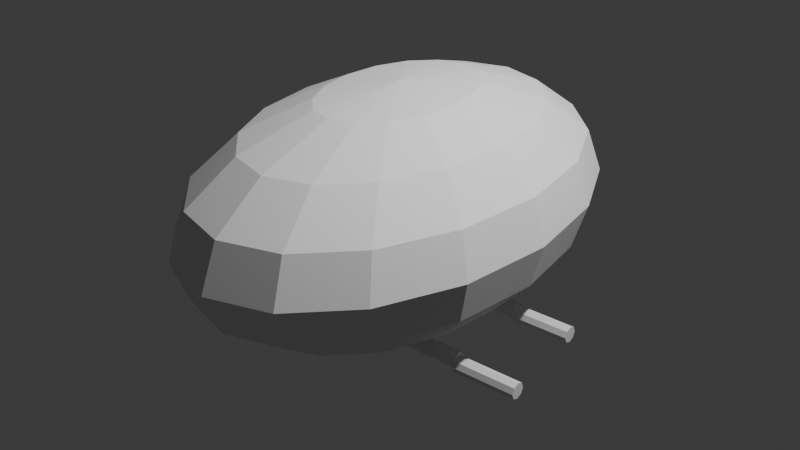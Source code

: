 # Source: pajak.blend  (saved by Blender 5.0.119; exported with 4.5.12 LTS)
import bpy
from mathutils import Matrix  # noqa: F401  (used for matrix-valued properties, if any)

bpy.ops.wm.read_factory_settings(use_empty=True)
scene = bpy.context.scene
scene.name = 'Scene'

# ---- collections
col_collection = bpy.data.collections.new('Collection'); scene.collection.children.link(col_collection)
col_pajak = bpy.data.collections.new('Pajak'); scene.collection.children.link(col_pajak)

# ---- world
world_world = bpy.data.worlds.new('World'); scene.world = world_world
world_world.use_nodes = True; world_world.node_tree.nodes.clear()
_N = world_world.node_tree.nodes; _L = world_world.node_tree.links
n0 = _N.new('ShaderNodeOutputWorld'); n0.name = 'World Output'; n0.location = (200, 100)
n1 = _N.new('ShaderNodeBackground'); n1.name = 'Background'; n1.location = (-200, 100)
n1.inputs[0].default_value = (0.05088, 0.05088, 0.05088, 1.0)
_L.new(n1.outputs[0], n0.inputs[0])
n0.is_active_output = True
world_world.color = (0.05088, 0.05088, 0.05088)
world_world.sun_shadow_jitter_overblur = 0.0

# ---- cameras
cam_camera_001 = bpy.data.cameras.new('Camera.001')
cam_camera_001.clip_end = 100.0
cam_camera_001.ortho_scale = 7.314

# ---- lights
light_light_001 = bpy.data.lights.new('Light.001', 'POINT')
light_light_001.energy = 1000.0
light_light_001.shadow_soft_size = 0.1

# ---- meshes
me_sphere = bpy.data.meshes.new('Sphere')
me_sphere.from_pydata([(0.0, 0.0, 1.0), (0.0, 0.9239, 0.3827), (0.0, 1.0, 0.0), (0.0, 0.9239, -0.3827), (0.0, 0.3827, -0.9239), (0.1464, 0.3536, 0.9239), (0.2706, 0.6533, 0.7071), (0.3536, 0.8536, 0.3827), (0.3827, 0.9239, 0.0), (0.3536, 0.8536, -0.3827), (0.2706, 0.6533, -0.7071), (0.1464, 0.3536, -0.9239), (0.2706, 0.2706, 0.9239), (0.5, 0.5, 0.7071), (0.6533, 0.6533, 0.3827), (0.7071, 0.7071, 0.0), (0.6533, 0.6533, -0.3827), (0.5, 0.5, -0.7071), (0.2706, 0.2706, -0.9239), (0.3536, 0.1464, 0.9239), (0.6533, 0.2706, 0.7071), (0.8536, 0.3536, 0.3827), (0.9239, 0.3827, 0.0), (0.8536, 0.3536, -0.3827), (0.6533, 0.2706, -0.7071), (0.3536, 0.1464, -0.9239), (0.3827, -4.47e-08, 0.9239), (0.7071, -8.941e-08, 0.7071), (0.9239, -1.192e-07, 0.3827), (1.0, -1.49e-07, 0.0), (0.9239, -1.192e-07, -0.3827), (0.7071, -8.941e-08, -0.7071), (0.3827, -4.47e-08, -0.9239), (0.3536, -0.1464, 0.9239), (0.6533, -0.2706, 0.7071), (0.8536, -0.3536, 0.3827), (0.9239, -0.3827, 0.0), (0.8536, -0.3536, -0.3827), (0.6533, -0.2706, -0.7071), (0.3536, -0.1464, -0.9239), (0.2706, -0.2706, 0.9239), (0.5, -0.5, 0.7071), (0.6533, -0.6533, 0.3827), (0.7071, -0.7071, 0.0), (0.6533, -0.6533, -0.3827), (0.5, -0.5, -0.7071), (0.2706, -0.2706, -0.9239), (0.1464, -0.3536, 0.9239), (0.2706, -0.6533, 0.7071), (0.3536, -0.8536, 0.3827), (0.3827, -0.9239, 0.0), (0.3536, -0.8536, -0.3827), (0.2706, -0.6533, -0.7071), (0.1464, -0.3536, -0.9239), (-1.192e-07, -0.3827, 0.9239), (-2.235e-07, -0.7071, 0.7071), (-2.384e-07, -0.9239, 0.3827), (-3.576e-07, -1.0, 0.0), (-2.384e-07, -0.9239, -0.3827), (-2.235e-07, -0.7071, -0.7071), (-1.192e-07, -0.3827, -0.9239), (-0.1464, -0.3536, 0.9239), (-0.2706, -0.6533, 0.7071), (-0.3536, -0.8536, 0.3827), (-0.3827, -0.9239, 0.0), (-0.3536, -0.8536, -0.3827), (-0.2706, -0.6533, -0.7071), (-0.1464, -0.3536, -0.9239), (-0.2706, -0.2706, 0.9239), (-0.5, -0.5, 0.7071), (-0.6533, -0.6533, 0.3827), (-0.7071, -0.7071, 0.0), (-0.6533, -0.6533, -0.3827), (-0.5, -0.5, -0.7071), (-0.2706, -0.2706, -0.9239), (-0.3536, -0.1464, 0.9239), (-0.6533, -0.2706, 0.7071), (-0.8536, -0.3536, 0.3827), (-0.9239, -0.3827, 0.0), (-0.8536, -0.3536, -0.3827), (-0.6533, -0.2706, -0.7071), (-0.3536, -0.1464, -0.9239), (-0.3827, 1.788e-07, 0.9239), (-0.7071, 3.278e-07, 0.7071), (-0.9239, 3.576e-07, 0.3827), (-1.0, 5.066e-07, 0.0), (-0.9239, 3.576e-07, -0.3827), (-0.7071, 3.278e-07, -0.7071), (-0.3827, 1.788e-07, -0.9239), (-0.3536, 0.1464, 0.9239), (-0.6533, 0.2706, 0.7071), (-0.8536, 0.3536, 0.3827), (-0.9239, 0.3827, 0.0), (-0.8536, 0.3536, -0.3827), (-0.6533, 0.2706, -0.7071), (-0.3536, 0.1464, -0.9239), (-0.2706, 0.2706, 0.9239), (-0.5, 0.5, 0.7071), (-0.6533, 0.6533, 0.3827), (-0.7071, 0.7071, 0.0), (-0.6533, 0.6533, -0.3827), (-0.5, 0.5, -0.7071), (-0.2706, 0.2706, -0.9239), (-0.1464, 0.3536, 0.9239), (-0.2706, 0.6533, 0.7071), (-0.3536, 0.8536, 0.3827), (-0.3827, 0.9239, 0.0), (-0.3536, 0.8536, -0.3827), (-0.2706, 0.6533, -0.7071), (-0.1464, 0.3536, -0.9239), (2.384e-07, 0.3827, 0.9239), (4.47e-07, 0.7071, 0.7071), (4.47e-07, 0.7071, -0.7071), (0.0, 0.3827, -0.9239), (0.1464, 0.3536, -0.9239), (0.2706, 0.2706, -0.9239), (0.3536, 0.1464, -0.9239), (0.3827, -4.47e-08, -0.9239), (0.3536, -0.1464, -0.9239), (0.2706, -0.2706, -0.9239), (0.1464, -0.3536, -0.9239), (-1.192e-07, -0.3827, -0.9239), (-0.1464, -0.3536, -0.9239), (-0.2706, -0.2706, -0.9239), (-0.3536, -0.1464, -0.9239), (-0.3827, 1.788e-07, -0.9239), (-0.3536, 0.1464, -0.9239), (-0.2706, 0.2706, -0.9239), (-0.1464, 0.3536, -0.9239), (0.0, 0.3827, -1.024), (0.0, 0.0, -1.1), (0.1464, 0.3536, -1.024), (0.2706, 0.2706, -1.024), (0.3536, 0.1464, -1.024), (0.3827, -4.47e-08, -1.024), (0.3536, -0.1464, -1.024), (0.2706, -0.2706, -1.024), (0.1464, -0.3536, -1.024), (-1.192e-07, -0.3827, -1.024), (-0.1464, -0.3536, -1.024), (-0.2706, -0.2706, -1.024), (-0.3536, -0.1464, -1.024), (-0.3827, 1.788e-07, -1.024), (-0.3536, 0.1464, -1.024), (-0.2706, 0.2706, -1.024), (-0.1464, 0.3536, -1.024)], [], [(111, 110, 5, 6), (4, 112, 10, 11), (3, 2, 8, 9), (1, 111, 6, 7), (110, 0, 5), (102, 109, 128, 127), (112, 3, 9, 10), (2, 1, 7, 8), (9, 8, 15, 16), (7, 6, 13, 14), (5, 0, 12), (109, 4, 113, 128), (10, 9, 16, 17), (8, 7, 14, 15), (6, 5, 12, 13), (11, 10, 17, 18), (60, 67, 122, 121), (17, 16, 23, 24), (15, 14, 21, 22), (13, 12, 19, 20), (18, 17, 24, 25), (16, 15, 22, 23), (14, 13, 20, 21), (12, 0, 19), (22, 21, 28, 29), (20, 19, 26, 27), (25, 24, 31, 32), (23, 22, 29, 30), (21, 20, 27, 28), (19, 0, 26), (32, 39, 118, 117), (24, 23, 30, 31), (32, 31, 38, 39), (30, 29, 36, 37), (28, 27, 34, 35), (26, 0, 33), (67, 74, 123, 122), (31, 30, 37, 38), (29, 28, 35, 36), (27, 26, 33, 34), (35, 34, 41, 42), (33, 0, 40), (95, 102, 127, 126), (38, 37, 44, 45), (36, 35, 42, 43), (34, 33, 40, 41), (39, 38, 45, 46), (37, 36, 43, 44), (25, 32, 117, 116), (45, 44, 51, 52), (43, 42, 49, 50), (41, 40, 47, 48), (46, 45, 52, 53), (44, 43, 50, 51), (42, 41, 48, 49), (40, 0, 47), (48, 47, 54, 55), (53, 52, 59, 60), (51, 50, 57, 58), (49, 48, 55, 56), (47, 0, 54), (88, 95, 126, 125), (52, 51, 58, 59), (50, 49, 56, 57), (60, 59, 66, 67), (58, 57, 64, 65), (56, 55, 62, 63), (54, 0, 61), (53, 60, 121, 120), (59, 58, 65, 66), (57, 56, 63, 64), (55, 54, 61, 62), (61, 0, 68), (46, 53, 120, 119), (66, 65, 72, 73), (64, 63, 70, 71), (62, 61, 68, 69), (67, 66, 73, 74), (65, 64, 71, 72), (63, 62, 69, 70), (73, 72, 79, 80), (71, 70, 77, 78), (69, 68, 75, 76), (74, 73, 80, 81), (72, 71, 78, 79), (70, 69, 76, 77), (68, 0, 75), (18, 25, 116, 115), (81, 80, 87, 88), (79, 78, 85, 86), (77, 76, 83, 84), (75, 0, 82), (11, 18, 115, 114), (80, 79, 86, 87), (78, 77, 84, 85), (76, 75, 82, 83), (86, 85, 92, 93), (84, 83, 90, 91), (82, 0, 89), (4, 11, 114, 113), (87, 86, 93, 94), (85, 84, 91, 92), (83, 82, 89, 90), (88, 87, 94, 95), (74, 81, 124, 123), (94, 93, 100, 101), (92, 91, 98, 99), (90, 89, 96, 97), (95, 94, 101, 102), (93, 92, 99, 100), (91, 90, 97, 98), (89, 0, 96), (99, 98, 105, 106), (97, 96, 103, 104), (102, 101, 108, 109), (100, 99, 106, 107), (98, 97, 104, 105), (96, 0, 103), (81, 88, 125, 124), (101, 100, 107, 108), (109, 108, 112, 4), (107, 106, 2, 3), (105, 104, 111, 1), (103, 0, 110), (39, 46, 119, 118), (108, 107, 3, 112), (106, 105, 1, 2), (104, 103, 110, 111), (115, 116, 133, 132), (122, 123, 140, 139), (114, 115, 132, 131), (121, 122, 139, 138), (128, 113, 129, 145), (113, 114, 131, 129), (120, 121, 138, 137), (127, 128, 145, 144), (119, 120, 137, 136), (126, 127, 144, 143), (118, 119, 136, 135), (125, 126, 143, 142), (117, 118, 135, 134), (124, 125, 142, 141), (116, 117, 134, 133), (123, 124, 141, 140), (130, 129, 131), (130, 131, 132), (130, 132, 133), (130, 133, 134), (130, 134, 135), (130, 135, 136), (130, 136, 137), (130, 137, 138), (130, 138, 139), (130, 139, 140), (130, 140, 141), (130, 141, 142), (130, 142, 143), (130, 143, 144), (130, 144, 145), (130, 145, 129)])
_uv = me_sphere.uv_layers.new(name='UVMap')
_uv.uv.foreach_set('vector', [0.75, 0.75, 0.75, 0.875, 0.6875, 0.875, 0.6875, 0.75, 0.75, 0.125, 0.75, 0.25, 0.6875, 0.25, 0.6875, 0.125, 0.75, 0.375, 0.75, 0.5, 0.6875, 0.5, 0.6875, 0.375, 0.75, 0.625, 0.75, 0.75, 0.6875, 0.75, 0.6875, 0.625, 0.75, 0.875, 0.7187, 1.0, 0.6875, 0.875, 0.875, 0.125, 0.8125, 0.125, 0.8125, 0.125, 0.875, 0.125, 0.75, 0.25, 0.75, 0.375, 0.6875, 0.375, 0.6875, 0.25, 0.75, 0.5, 0.75, 0.625, 0.6875, 0.625, 0.6875, 0.5, 0.6875, 0.375, 0.6875, 0.5, 0.625, 0.5, 0.625, 0.375, 0.6875, 0.625, 0.6875, 0.75, 0.625, 0.75, 0.625, 0.625, 0.6875, 0.875, 0.6562, 1.0, 0.625, 0.875, 0.8125, 0.125, 0.75, 0.125, 0.75, 0.125, 0.8125, 0.125, 0.6875, 0.25, 0.6875, 0.375, 0.625, 0.375, 0.625, 0.25, 0.6875, 0.5, 0.6875, 0.625, 0.625, 0.625, 0.625, 0.5, 0.6875, 0.75, 0.6875, 0.875, 0.625, 0.875, 0.625, 0.75, 0.6875, 0.125, 0.6875, 0.25, 0.625, 0.25, 0.625, 0.125, 0.25, 0.125, 0.1875, 0.125, 0.1875, 0.125, 0.25, 0.125, 0.625, 0.25, 0.625, 0.375, 0.5625, 0.375, 0.5625, 0.25, 0.625, 0.5, 0.625, 0.625, 0.5625, 0.625, 0.5625, 0.5, 0.625, 0.75, 0.625, 0.875, 0.5625, 0.875, 0.5625, 0.75, 0.625, 0.125, 0.625, 0.25, 0.5625, 0.25, 0.5625, 0.125, 0.625, 0.375, 0.625, 0.5, 0.5625, 0.5, 0.5625, 0.375, 0.625, 0.625, 0.625, 0.75, 0.5625, 0.75, 0.5625, 0.625, 0.625, 0.875, 0.5938, 1.0, 0.5625, 0.875, 0.5625, 0.5, 0.5625, 0.625, 0.5, 0.625, 0.5, 0.5, 0.5625, 0.75, 0.5625, 0.875, 0.5, 0.875, 0.5, 0.75, 0.5625, 0.125, 0.5625, 0.25, 0.5, 0.25, 0.5, 0.125, 0.5625, 0.375, 0.5625, 0.5, 0.5, 0.5, 0.5, 0.375, 0.5625, 0.625, 0.5625, 0.75, 0.5, 0.75, 0.5, 0.625, 0.5625, 0.875, 0.5312, 1.0, 0.5, 0.875, 0.5, 0.125, 0.4375, 0.125, 0.4375, 0.125, 0.5, 0.125, 0.5625, 0.25, 0.5625, 0.375, 0.5, 0.375, 0.5, 0.25, 0.5, 0.125, 0.5, 0.25, 0.4375, 0.25, 0.4375, 0.125, 0.5, 0.375, 0.5, 0.5, 0.4375, 0.5, 0.4375, 0.375, 0.5, 0.625, 0.5, 0.75, 0.4375, 0.75, 0.4375, 0.625, 0.5, 0.875, 0.4687, 1.0, 0.4375, 0.875, 0.1875, 0.125, 0.125, 0.125, 0.125, 0.125, 0.1875, 0.125, 0.5, 0.25, 0.5, 0.375, 0.4375, 0.375, 0.4375, 0.25, 0.5, 0.5, 0.5, 0.625, 0.4375, 0.625, 0.4375, 0.5, 0.5, 0.75, 0.5, 0.875, 0.4375, 0.875, 0.4375, 0.75, 0.4375, 0.625, 0.4375, 0.75, 0.375, 0.75, 0.375, 0.625, 0.4375, 0.875, 0.4062, 1.0, 0.375, 0.875, 0.9375, 0.125, 0.875, 0.125, 0.875, 0.125, 0.9375, 0.125, 0.4375, 0.25, 0.4375, 0.375, 0.375, 0.375, 0.375, 0.25, 0.4375, 0.5, 0.4375, 0.625, 0.375, 0.625, 0.375, 0.5, 0.4375, 0.75, 0.4375, 0.875, 0.375, 0.875, 0.375, 0.75, 0.4375, 0.125, 0.4375, 0.25, 0.375, 0.25, 0.375, 0.125, 0.4375, 0.375, 0.4375, 0.5, 0.375, 0.5, 0.375, 0.375, 0.5625, 0.125, 0.5, 0.125, 0.5, 0.125, 0.5625, 0.125, 0.375, 0.25, 0.375, 0.375, 0.3125, 0.375, 0.3125, 0.25, 0.375, 0.5, 0.375, 0.625, 0.3125, 0.625, 0.3125, 0.5, 0.375, 0.75, 0.375, 0.875, 0.3125, 0.875, 0.3125, 0.75, 0.375, 0.125, 0.375, 0.25, 0.3125, 0.25, 0.3125, 0.125, 0.375, 0.375, 0.375, 0.5, 0.3125, 0.5, 0.3125, 0.375, 0.375, 0.625, 0.375, 0.75, 0.3125, 0.75, 0.3125, 0.625, 0.375, 0.875, 0.3437, 1.0, 0.3125, 0.875, 0.3125, 0.75, 0.3125, 0.875, 0.25, 0.875, 0.25, 0.75, 0.3125, 0.125, 0.3125, 0.25, 0.25, 0.25, 0.25, 0.125, 0.3125, 0.375, 0.3125, 0.5, 0.25, 0.5, 0.25, 0.375, 0.3125, 0.625, 0.3125, 0.75, 0.25, 0.75, 0.25, 0.625, 0.3125, 0.875, 0.2812, 1.0, 0.25, 0.875, 1.0, 0.125, 0.9375, 0.125, 0.9375, 0.125, 1.0, 0.125, 0.3125, 0.25, 0.3125, 0.375, 0.25, 0.375, 0.25, 0.25, 0.3125, 0.5, 0.3125, 0.625, 0.25, 0.625, 0.25, 0.5, 0.25, 0.125, 0.25, 0.25, 0.1875, 0.25, 0.1875, 0.125, 0.25, 0.375, 0.25, 0.5, 0.1875, 0.5, 0.1875, 0.375, 0.25, 0.625, 0.25, 0.75, 0.1875, 0.75, 0.1875, 0.625, 0.25, 0.875, 0.2187, 1.0, 0.1875, 0.875, 0.3125, 0.125, 0.25, 0.125, 0.25, 0.125, 0.3125, 0.125, 0.25, 0.25, 0.25, 0.375, 0.1875, 0.375, 0.1875, 0.25, 0.25, 0.5, 0.25, 0.625, 0.1875, 0.625, 0.1875, 0.5, 0.25, 0.75, 0.25, 0.875, 0.1875, 0.875, 0.1875, 0.75, 0.1875, 0.875, 0.1562, 1.0, 0.125, 0.875, 0.375, 0.125, 0.3125, 0.125, 0.3125, 0.125, 0.375, 0.125, 0.1875, 0.25, 0.1875, 0.375, 0.125, 0.375, 0.125, 0.25, 0.1875, 0.5, 0.1875, 0.625, 0.125, 0.625, 0.125, 0.5, 0.1875, 0.75, 0.1875, 0.875, 0.125, 0.875, 0.125, 0.75, 0.1875, 0.125, 0.1875, 0.25, 0.125, 0.25, 0.125, 0.125, 0.1875, 0.375, 0.1875, 0.5, 0.125, 0.5, 0.125, 0.375, 0.1875, 0.625, 0.1875, 0.75, 0.125, 0.75, 0.125, 0.625, 0.125, 0.25, 0.125, 0.375, 0.0625, 0.375, 0.0625, 0.25, 0.125, 0.5, 0.125, 0.625, 0.0625, 0.625, 0.0625, 0.5, 0.125, 0.75, 0.125, 0.875, 0.0625, 0.875, 0.0625, 0.75, 0.125, 0.125, 0.125, 0.25, 0.0625, 0.25, 0.0625, 0.125, 0.125, 0.375, 0.125, 0.5, 0.0625, 0.5, 0.0625, 0.375, 0.125, 0.625, 0.125, 0.75, 0.0625, 0.75, 0.0625, 0.625, 0.125, 0.875, 0.09375, 1.0, 0.0625, 0.875, 0.625, 0.125, 0.5625, 0.125, 0.5625, 0.125, 0.625, 0.125, 0.0625, 0.125, 0.0625, 0.25, 0.0, 0.25, 0.0, 0.125, 0.0625, 0.375, 0.0625, 0.5, 0.0, 0.5, 0.0, 0.375, 0.0625, 0.625, 0.0625, 0.75, 0.0, 0.75, 0.0, 0.625, 0.0625, 0.875, 0.03125, 1.0, 0.0, 0.875, 0.6875, 0.125, 0.625, 0.125, 0.625, 0.125, 0.6875, 0.125, 0.0625, 0.25, 0.0625, 0.375, 0.0, 0.375, 0.0, 0.25, 0.0625, 0.5, 0.0625, 0.625, 0.0, 0.625, 0.0, 0.5, 0.0625, 0.75, 0.0625, 0.875, 0.0, 0.875, 0.0, 0.75, 1.0, 0.375, 1.0, 0.5, 0.9375, 0.5, 0.9375, 0.375, 1.0, 0.625, 1.0, 0.75, 0.9375, 0.75, 0.9375, 0.625, 1.0, 0.875, 0.9687, 1.0, 0.9375, 0.875, 0.75, 0.125, 0.6875, 0.125, 0.6875, 0.125, 0.75, 0.125, 1.0, 0.25, 1.0, 0.375, 0.9375, 0.375, 0.9375, 0.25, 1.0, 0.5, 1.0, 0.625, 0.9375, 0.625, 0.9375, 0.5, 1.0, 0.75, 1.0, 0.875, 0.9375, 0.875, 0.9375, 0.75, 1.0, 0.125, 1.0, 0.25, 0.9375, 0.25, 0.9375, 0.125, 0.125, 0.125, 0.0625, 0.125, 0.0625, 0.125, 0.125, 0.125, 0.9375, 0.25, 0.9375, 0.375, 0.875, 0.375, 0.875, 0.25, 0.9375, 0.5, 0.9375, 0.625, 0.875, 0.625, 0.875, 0.5, 0.9375, 0.75, 0.9375, 0.875, 0.875, 0.875, 0.875, 0.75, 0.9375, 0.125, 0.9375, 0.25, 0.875, 0.25, 0.875, 0.125, 0.9375, 0.375, 0.9375, 0.5, 0.875, 0.5, 0.875, 0.375, 0.9375, 0.625, 0.9375, 0.75, 0.875, 0.75, 0.875, 0.625, 0.9375, 0.875, 0.9062, 1.0, 0.875, 0.875, 0.875, 0.5, 0.875, 0.625, 0.8125, 0.625, 0.8125, 0.5, 0.875, 0.75, 0.875, 0.875, 0.8125, 0.875, 0.8125, 0.75, 0.875, 0.125, 0.875, 0.25, 0.8125, 0.25, 0.8125, 0.125, 0.875, 0.375, 0.875, 0.5, 0.8125, 0.5, 0.8125, 0.375, 0.875, 0.625, 0.875, 0.75, 0.8125, 0.75, 0.8125, 0.625, 0.875, 0.875, 0.8437, 1.0, 0.8125, 0.875, 0.0625, 0.125, 0.0, 0.125, 0.0, 0.125, 0.0625, 0.125, 0.875, 0.25, 0.875, 0.375, 0.8125, 0.375, 0.8125, 0.25, 0.8125, 0.125, 0.8125, 0.25, 0.75, 0.25, 0.75, 0.125, 0.8125, 0.375, 0.8125, 0.5, 0.75, 0.5, 0.75, 0.375, 0.8125, 0.625, 0.8125, 0.75, 0.75, 0.75, 0.75, 0.625, 0.8125, 0.875, 0.7812, 1.0, 0.75, 0.875, 0.4375, 0.125, 0.375, 0.125, 0.375, 0.125, 0.4375, 0.125, 0.8125, 0.25, 0.8125, 0.375, 0.75, 0.375, 0.75, 0.25, 0.8125, 0.5, 0.8125, 0.625, 0.75, 0.625, 0.75, 0.5, 0.8125, 0.75, 0.8125, 0.875, 0.75, 0.875, 0.75, 0.75, 0.625, 0.125, 0.5625, 0.125, 0.5625, 0.125, 0.625, 0.125, 0.1875, 0.125, 0.125, 0.125, 0.125, 0.125, 0.1875, 0.125, 0.6875, 0.125, 0.625, 0.125, 0.625, 0.125, 0.6875, 0.125, 0.25, 0.125, 0.1875, 0.125, 0.1875, 0.125, 0.25, 0.125, 0.8125, 0.125, 0.75, 0.125, 0.75, 0.125, 0.8125, 0.125, 0.75, 0.125, 0.6875, 0.125, 0.6875, 0.125, 0.75, 0.125, 0.3125, 0.125, 0.25, 0.125, 0.25, 0.125, 0.3125, 0.125, 0.875, 0.125, 0.8125, 0.125, 0.8125, 0.125, 0.875, 0.125, 0.375, 0.125, 0.3125, 0.125, 0.3125, 0.125, 0.375, 0.125, 0.9375, 0.125, 0.875, 0.125, 0.875, 0.125, 0.9375, 0.125, 0.4375, 0.125, 0.375, 0.125, 0.375, 0.125, 0.4375, 0.125, 1.0, 0.125, 0.9375, 0.125, 0.9375, 0.125, 1.0, 0.125, 0.5, 0.125, 0.4375, 0.125, 0.4375, 0.125, 0.5, 0.125, 0.0625, 0.125, 0.0, 0.125, 0.0, 0.125, 0.0625, 0.125, 0.5625, 0.125, 0.5, 0.125, 0.5, 0.125, 0.5625, 0.125, 0.125, 0.125, 0.0625, 0.125, 0.0625, 0.125, 0.125, 0.125, 0.7188, 0.0, 0.75, 0.125, 0.6875, 0.125, 0.6562, 0.0, 0.6875, 0.125, 0.625, 0.125, 0.5938, 0.0, 0.625, 0.125, 0.5625, 0.125, 0.5312, 0.0, 0.5625, 0.125, 0.5, 0.125, 0.4687, 0.0, 0.5, 0.125, 0.4375, 0.125, 0.4062, 0.0, 0.4375, 0.125, 0.375, 0.125, 0.3437, 0.0, 0.375, 0.125, 0.3125, 0.125, 0.2812, 0.0, 0.3125, 0.125, 0.25, 0.125, 0.2187, 0.0, 0.25, 0.125, 0.1875, 0.125, 0.1562, 0.0, 0.1875, 0.125, 0.125, 0.125, 0.09375, 0.0, 0.125, 0.125, 0.0625, 0.125, 0.03125, 0.0, 0.0625, 0.125, 0.0, 0.125, 0.9687, 0.0, 1.0, 0.125, 0.9375, 0.125, 0.9062, 0.0, 0.9375, 0.125, 0.875, 0.125, 0.8437, 0.0, 0.875, 0.125, 0.8125, 0.125, 0.7812, 0.0, 0.8125, 0.125, 0.75, 0.125])
me_sphere.update()
me_cylinder_002 = bpy.data.meshes.new('Cylinder.002')
me_cylinder_002.from_pydata([(0.3697, 0.1531, -1.92), (0.3697, 0.1531, 0.08026), (1.077, -0.1398, -1.92), (1.077, -0.1398, 0.08026), (1.37, -0.8469, -1.92), (1.37, -0.8469, 0.08026), (1.077, -1.554, -1.92), (1.077, -1.554, 0.08026), (0.3697, -1.847, -1.92), (0.3697, -1.847, 0.08026), (-0.3374, -1.554, -1.92), (-0.3374, -1.554, 0.08026), (-0.6303, -0.8469, -1.92), (-0.6303, -0.8469, 0.08026), (-0.3374, -0.1398, -1.92), (-0.3374, -0.1398, 0.08026)], [], [(0, 1, 3, 2), (2, 3, 5, 4), (4, 5, 7, 6), (6, 7, 9, 8), (8, 9, 11, 10), (10, 11, 13, 12), (3, 1, 15, 13, 11, 9, 7, 5), (12, 13, 15, 14), (14, 15, 1, 0), (0, 2, 4, 6, 8, 10, 12, 14)])
_uv = me_cylinder_002.uv_layers.new(name='UVMap')
_uv.uv.foreach_set('vector', [1.0, 0.5, 1.0, 1.0, 0.875, 1.0, 0.875, 0.5, 0.875, 0.5, 0.875, 1.0, 0.75, 1.0, 0.75, 0.5, 0.75, 0.5, 0.75, 1.0, 0.625, 1.0, 0.625, 0.5, 0.625, 0.5, 0.625, 1.0, 0.5, 1.0, 0.5, 0.5, 0.5, 0.5, 0.5, 1.0, 0.375, 1.0, 0.375, 0.5, 0.375, 0.5, 0.375, 1.0, 0.25, 1.0, 0.25, 0.5, 0.4197, 0.4197, 0.25, 0.49, 0.08029, 0.4197, 0.01, 0.25, 0.08029, 0.08029, 0.25, 0.01, 0.4197, 0.08029, 0.49, 0.25, 0.25, 0.5, 0.25, 1.0, 0.125, 1.0, 0.125, 0.5, 0.125, 0.5, 0.125, 1.0, 0.0, 1.0, 0.0, 0.5, 0.75, 0.49, 0.9197, 0.4197, 0.99, 0.25, 0.9197, 0.08029, 0.75, 0.01, 0.5803, 0.08029, 0.51, 0.25, 0.5803, 0.4197])
me_cylinder_002.update()
me_cylinder_004 = bpy.data.meshes.new('Cylinder.004')
me_cylinder_004.from_pydata([(0.3697, 0.1531, -1.92), (0.3697, 0.1531, 0.08026), (1.077, -0.1398, -1.92), (1.077, -0.1398, 0.08026), (1.37, -0.8469, -1.92), (1.37, -0.8469, 0.08026), (1.077, -1.554, -1.92), (1.077, -1.554, 0.08026), (0.3697, -1.847, -1.92), (0.3697, -1.847, 0.08026), (-0.3374, -1.554, -1.92), (-0.3374, -1.554, 0.08026), (-0.6303, -0.8469, -1.92), (-0.6303, -0.8469, 0.08026), (-0.3374, -0.1398, -1.92), (-0.3374, -0.1398, 0.08026)], [], [(0, 1, 3, 2), (2, 3, 5, 4), (4, 5, 7, 6), (6, 7, 9, 8), (8, 9, 11, 10), (10, 11, 13, 12), (3, 1, 15, 13, 11, 9, 7, 5), (12, 13, 15, 14), (14, 15, 1, 0), (0, 2, 4, 6, 8, 10, 12, 14)])
_uv = me_cylinder_004.uv_layers.new(name='UVMap')
_uv.uv.foreach_set('vector', [1.0, 0.5, 1.0, 1.0, 0.875, 1.0, 0.875, 0.5, 0.875, 0.5, 0.875, 1.0, 0.75, 1.0, 0.75, 0.5, 0.75, 0.5, 0.75, 1.0, 0.625, 1.0, 0.625, 0.5, 0.625, 0.5, 0.625, 1.0, 0.5, 1.0, 0.5, 0.5, 0.5, 0.5, 0.5, 1.0, 0.375, 1.0, 0.375, 0.5, 0.375, 0.5, 0.375, 1.0, 0.25, 1.0, 0.25, 0.5, 0.4197, 0.4197, 0.25, 0.49, 0.08029, 0.4197, 0.01, 0.25, 0.08029, 0.08029, 0.25, 0.01, 0.4197, 0.08029, 0.49, 0.25, 0.25, 0.5, 0.25, 1.0, 0.125, 1.0, 0.125, 0.5, 0.125, 0.5, 0.125, 1.0, 0.0, 1.0, 0.0, 0.5, 0.75, 0.49, 0.9197, 0.4197, 0.99, 0.25, 0.9197, 0.08029, 0.75, 0.01, 0.5803, 0.08029, 0.51, 0.25, 0.5803, 0.4197])
me_cylinder_004.update()
me_cylinder_008 = bpy.data.meshes.new('Cylinder.008')
me_cylinder_008.from_pydata([(0.3697, 0.1531, -1.92), (0.3697, 0.1531, 0.08026), (1.077, -0.1398, -1.92), (1.077, -0.1398, 0.08026), (1.37, -0.8469, -1.92), (1.37, -0.8469, 0.08026), (1.077, -1.554, -1.92), (1.077, -1.554, 0.08026), (0.3697, -1.847, -1.92), (0.3697, -1.847, 0.08026), (-0.3374, -1.554, -1.92), (-0.3374, -1.554, 0.08026), (-0.6303, -0.8469, -1.92), (-0.6303, -0.8469, 0.08026), (-0.3374, -0.1398, -1.92), (-0.3374, -0.1398, 0.08026)], [], [(0, 1, 3, 2), (2, 3, 5, 4), (4, 5, 7, 6), (6, 7, 9, 8), (8, 9, 11, 10), (10, 11, 13, 12), (3, 1, 15, 13, 11, 9, 7, 5), (12, 13, 15, 14), (14, 15, 1, 0), (0, 2, 4, 6, 8, 10, 12, 14)])
_uv = me_cylinder_008.uv_layers.new(name='UVMap')
_uv.uv.foreach_set('vector', [1.0, 0.5, 1.0, 1.0, 0.875, 1.0, 0.875, 0.5, 0.875, 0.5, 0.875, 1.0, 0.75, 1.0, 0.75, 0.5, 0.75, 0.5, 0.75, 1.0, 0.625, 1.0, 0.625, 0.5, 0.625, 0.5, 0.625, 1.0, 0.5, 1.0, 0.5, 0.5, 0.5, 0.5, 0.5, 1.0, 0.375, 1.0, 0.375, 0.5, 0.375, 0.5, 0.375, 1.0, 0.25, 1.0, 0.25, 0.5, 0.4197, 0.4197, 0.25, 0.49, 0.08029, 0.4197, 0.01, 0.25, 0.08029, 0.08029, 0.25, 0.01, 0.4197, 0.08029, 0.49, 0.25, 0.25, 0.5, 0.25, 1.0, 0.125, 1.0, 0.125, 0.5, 0.125, 0.5, 0.125, 1.0, 0.0, 1.0, 0.0, 0.5, 0.75, 0.49, 0.9197, 0.4197, 0.99, 0.25, 0.9197, 0.08029, 0.75, 0.01, 0.5803, 0.08029, 0.51, 0.25, 0.5803, 0.4197])
me_cylinder_008.update()
me_cylinder_006 = bpy.data.meshes.new('Cylinder.006')
me_cylinder_006.from_pydata([(0.3697, 0.1531, -1.92), (0.3697, 0.1531, 0.08026), (1.077, -0.1398, -1.92), (1.077, -0.1398, 0.08026), (1.37, -0.8469, -1.92), (1.37, -0.8469, 0.08026), (1.077, -1.554, -1.92), (1.077, -1.554, 0.08026), (0.3697, -1.847, -1.92), (0.3697, -1.847, 0.08026), (-0.3374, -1.554, -1.92), (-0.3374, -1.554, 0.08026), (-0.6303, -0.8469, -1.92), (-0.6303, -0.8469, 0.08026), (-0.3374, -0.1398, -1.92), (-0.3374, -0.1398, 0.08026)], [], [(0, 1, 3, 2), (2, 3, 5, 4), (4, 5, 7, 6), (6, 7, 9, 8), (8, 9, 11, 10), (10, 11, 13, 12), (3, 1, 15, 13, 11, 9, 7, 5), (12, 13, 15, 14), (14, 15, 1, 0), (0, 2, 4, 6, 8, 10, 12, 14)])
_uv = me_cylinder_006.uv_layers.new(name='UVMap')
_uv.uv.foreach_set('vector', [1.0, 0.5, 1.0, 1.0, 0.875, 1.0, 0.875, 0.5, 0.875, 0.5, 0.875, 1.0, 0.75, 1.0, 0.75, 0.5, 0.75, 0.5, 0.75, 1.0, 0.625, 1.0, 0.625, 0.5, 0.625, 0.5, 0.625, 1.0, 0.5, 1.0, 0.5, 0.5, 0.5, 0.5, 0.5, 1.0, 0.375, 1.0, 0.375, 0.5, 0.375, 0.5, 0.375, 1.0, 0.25, 1.0, 0.25, 0.5, 0.4197, 0.4197, 0.25, 0.49, 0.08029, 0.4197, 0.01, 0.25, 0.08029, 0.08029, 0.25, 0.01, 0.4197, 0.08029, 0.49, 0.25, 0.25, 0.5, 0.25, 1.0, 0.125, 1.0, 0.125, 0.5, 0.125, 0.5, 0.125, 1.0, 0.0, 1.0, 0.0, 0.5, 0.75, 0.49, 0.9197, 0.4197, 0.99, 0.25, 0.9197, 0.08029, 0.75, 0.01, 0.5803, 0.08029, 0.51, 0.25, 0.5803, 0.4197])
me_cylinder_006.update()
me_cylinder = bpy.data.meshes.new('Cylinder')
me_cylinder.from_pydata([(0.3697, 0.1531, -1.92), (0.3697, 0.1531, 0.08026), (1.077, -0.1398, -1.92), (1.077, -0.1398, 0.08026), (1.37, -0.8469, -1.92), (1.37, -0.8469, 0.08026), (1.077, -1.554, -1.92), (1.077, -1.554, 0.08026), (0.3697, -1.847, -1.92), (0.3697, -1.847, 0.08026), (-0.3374, -1.554, -1.92), (-0.3374, -1.554, 0.08026), (-0.6303, -0.8469, -1.92), (-0.6303, -0.8469, 0.08026), (-0.3374, -0.1398, -1.92), (-0.3374, -0.1398, 0.08026)], [], [(0, 1, 3, 2), (2, 3, 5, 4), (4, 5, 7, 6), (6, 7, 9, 8), (8, 9, 11, 10), (10, 11, 13, 12), (3, 1, 15, 13, 11, 9, 7, 5), (12, 13, 15, 14), (14, 15, 1, 0), (0, 2, 4, 6, 8, 10, 12, 14)])
_uv = me_cylinder.uv_layers.new(name='UVMap')
_uv.uv.foreach_set('vector', [1.0, 0.5, 1.0, 1.0, 0.875, 1.0, 0.875, 0.5, 0.875, 0.5, 0.875, 1.0, 0.75, 1.0, 0.75, 0.5, 0.75, 0.5, 0.75, 1.0, 0.625, 1.0, 0.625, 0.5, 0.625, 0.5, 0.625, 1.0, 0.5, 1.0, 0.5, 0.5, 0.5, 0.5, 0.5, 1.0, 0.375, 1.0, 0.375, 0.5, 0.375, 0.5, 0.375, 1.0, 0.25, 1.0, 0.25, 0.5, 0.4197, 0.4197, 0.25, 0.49, 0.08029, 0.4197, 0.01, 0.25, 0.08029, 0.08029, 0.25, 0.01, 0.4197, 0.08029, 0.49, 0.25, 0.25, 0.5, 0.25, 1.0, 0.125, 1.0, 0.125, 0.5, 0.125, 0.5, 0.125, 1.0, 0.0, 1.0, 0.0, 0.5, 0.75, 0.49, 0.9197, 0.4197, 0.99, 0.25, 0.9197, 0.08029, 0.75, 0.01, 0.5803, 0.08029, 0.51, 0.25, 0.5803, 0.4197])
me_cylinder.update()
me_cylinder_003 = bpy.data.meshes.new('Cylinder.003')
me_cylinder_003.from_pydata([(0.3697, 0.1531, -1.92), (0.3697, 0.1531, 0.08026), (1.077, -0.1398, -1.92), (1.077, -0.1398, 0.08026), (1.37, -0.8469, -1.92), (1.37, -0.8469, 0.08026), (1.077, -1.554, -1.92), (1.077, -1.554, 0.08026), (0.3697, -1.847, -1.92), (0.3697, -1.847, 0.08026), (-0.3374, -1.554, -1.92), (-0.3374, -1.554, 0.08026), (-0.6303, -0.8469, -1.92), (-0.6303, -0.8469, 0.08026), (-0.3374, -0.1398, -1.92), (-0.3374, -0.1398, 0.08026)], [], [(0, 1, 3, 2), (2, 3, 5, 4), (4, 5, 7, 6), (6, 7, 9, 8), (8, 9, 11, 10), (10, 11, 13, 12), (3, 1, 15, 13, 11, 9, 7, 5), (12, 13, 15, 14), (14, 15, 1, 0), (0, 2, 4, 6, 8, 10, 12, 14)])
_uv = me_cylinder_003.uv_layers.new(name='UVMap')
_uv.uv.foreach_set('vector', [1.0, 0.5, 1.0, 1.0, 0.875, 1.0, 0.875, 0.5, 0.875, 0.5, 0.875, 1.0, 0.75, 1.0, 0.75, 0.5, 0.75, 0.5, 0.75, 1.0, 0.625, 1.0, 0.625, 0.5, 0.625, 0.5, 0.625, 1.0, 0.5, 1.0, 0.5, 0.5, 0.5, 0.5, 0.5, 1.0, 0.375, 1.0, 0.375, 0.5, 0.375, 0.5, 0.375, 1.0, 0.25, 1.0, 0.25, 0.5, 0.4197, 0.4197, 0.25, 0.49, 0.08029, 0.4197, 0.01, 0.25, 0.08029, 0.08029, 0.25, 0.01, 0.4197, 0.08029, 0.49, 0.25, 0.25, 0.5, 0.25, 1.0, 0.125, 1.0, 0.125, 0.5, 0.125, 0.5, 0.125, 1.0, 0.0, 1.0, 0.0, 0.5, 0.75, 0.49, 0.9197, 0.4197, 0.99, 0.25, 0.9197, 0.08029, 0.75, 0.01, 0.5803, 0.08029, 0.51, 0.25, 0.5803, 0.4197])
me_cylinder_003.update()
me_cylinder_007 = bpy.data.meshes.new('Cylinder.007')
me_cylinder_007.from_pydata([(0.3697, 0.1531, -1.92), (0.3697, 0.1531, 0.08026), (1.077, -0.1398, -1.92), (1.077, -0.1398, 0.08026), (1.37, -0.8469, -1.92), (1.37, -0.8469, 0.08026), (1.077, -1.554, -1.92), (1.077, -1.554, 0.08026), (0.3697, -1.847, -1.92), (0.3697, -1.847, 0.08026), (-0.3374, -1.554, -1.92), (-0.3374, -1.554, 0.08026), (-0.6303, -0.8469, -1.92), (-0.6303, -0.8469, 0.08026), (-0.3374, -0.1398, -1.92), (-0.3374, -0.1398, 0.08026)], [], [(0, 1, 3, 2), (2, 3, 5, 4), (4, 5, 7, 6), (6, 7, 9, 8), (8, 9, 11, 10), (10, 11, 13, 12), (3, 1, 15, 13, 11, 9, 7, 5), (12, 13, 15, 14), (14, 15, 1, 0), (0, 2, 4, 6, 8, 10, 12, 14)])
_uv = me_cylinder_007.uv_layers.new(name='UVMap')
_uv.uv.foreach_set('vector', [1.0, 0.5, 1.0, 1.0, 0.875, 1.0, 0.875, 0.5, 0.875, 0.5, 0.875, 1.0, 0.75, 1.0, 0.75, 0.5, 0.75, 0.5, 0.75, 1.0, 0.625, 1.0, 0.625, 0.5, 0.625, 0.5, 0.625, 1.0, 0.5, 1.0, 0.5, 0.5, 0.5, 0.5, 0.5, 1.0, 0.375, 1.0, 0.375, 0.5, 0.375, 0.5, 0.375, 1.0, 0.25, 1.0, 0.25, 0.5, 0.4197, 0.4197, 0.25, 0.49, 0.08029, 0.4197, 0.01, 0.25, 0.08029, 0.08029, 0.25, 0.01, 0.4197, 0.08029, 0.49, 0.25, 0.25, 0.5, 0.25, 1.0, 0.125, 1.0, 0.125, 0.5, 0.125, 0.5, 0.125, 1.0, 0.0, 1.0, 0.0, 0.5, 0.75, 0.49, 0.9197, 0.4197, 0.99, 0.25, 0.9197, 0.08029, 0.75, 0.01, 0.5803, 0.08029, 0.51, 0.25, 0.5803, 0.4197])
me_cylinder_007.update()
me_cylinder_005 = bpy.data.meshes.new('Cylinder.005')
me_cylinder_005.from_pydata([(0.3697, 0.1531, -1.92), (0.3697, 0.1531, 0.08026), (1.077, -0.1398, -1.92), (1.077, -0.1398, 0.08026), (1.37, -0.8469, -1.92), (1.37, -0.8469, 0.08026), (1.077, -1.554, -1.92), (1.077, -1.554, 0.08026), (0.3697, -1.847, -1.92), (0.3697, -1.847, 0.08026), (-0.3374, -1.554, -1.92), (-0.3374, -1.554, 0.08026), (-0.6303, -0.8469, -1.92), (-0.6303, -0.8469, 0.08026), (-0.3374, -0.1398, -1.92), (-0.3374, -0.1398, 0.08026)], [], [(0, 1, 3, 2), (2, 3, 5, 4), (4, 5, 7, 6), (6, 7, 9, 8), (8, 9, 11, 10), (10, 11, 13, 12), (3, 1, 15, 13, 11, 9, 7, 5), (12, 13, 15, 14), (14, 15, 1, 0), (0, 2, 4, 6, 8, 10, 12, 14)])
_uv = me_cylinder_005.uv_layers.new(name='UVMap')
_uv.uv.foreach_set('vector', [1.0, 0.5, 1.0, 1.0, 0.875, 1.0, 0.875, 0.5, 0.875, 0.5, 0.875, 1.0, 0.75, 1.0, 0.75, 0.5, 0.75, 0.5, 0.75, 1.0, 0.625, 1.0, 0.625, 0.5, 0.625, 0.5, 0.625, 1.0, 0.5, 1.0, 0.5, 0.5, 0.5, 0.5, 0.5, 1.0, 0.375, 1.0, 0.375, 0.5, 0.375, 0.5, 0.375, 1.0, 0.25, 1.0, 0.25, 0.5, 0.4197, 0.4197, 0.25, 0.49, 0.08029, 0.4197, 0.01, 0.25, 0.08029, 0.08029, 0.25, 0.01, 0.4197, 0.08029, 0.49, 0.25, 0.25, 0.5, 0.25, 1.0, 0.125, 1.0, 0.125, 0.5, 0.125, 0.5, 0.125, 1.0, 0.0, 1.0, 0.0, 0.5, 0.75, 0.49, 0.9197, 0.4197, 0.99, 0.25, 0.9197, 0.08029, 0.75, 0.01, 0.5803, 0.08029, 0.51, 0.25, 0.5803, 0.4197])
me_cylinder_005.update()
arm_armature = bpy.data.armatures.new('Armature')  # bones are not reproduced

# ---- objects
ob_camera = bpy.data.objects.new('Camera', cam_camera_001)
ob_light = bpy.data.objects.new('Light', light_light_001)
ob_iktargetprzodlewy = bpy.data.objects.new('IKTargetPrzodLewy', None)
ob_iktargetprzodprawy = bpy.data.objects.new('IKTargetPrzodPrawy', None)
ob_iktargettyllewy = bpy.data.objects.new('IKTargetTylLewy', None)
ob_iktargettylprawy = bpy.data.objects.new('IKTargetTylPrawy', None)
ob_pajak_rig = bpy.data.objects.new('Pajak_Rig', arm_armature)
ob_korpus = bpy.data.objects.new('Korpus', me_sphere)
ob_pajakgolenprzodlewy = bpy.data.objects.new('PajakGolenPrzodLewy', me_cylinder_002)
ob_pajakgolenprzodprawy_001 = bpy.data.objects.new('PajakGolenPrzodPrawy.001', me_cylinder_004)
ob_pajakgolentyllewy_003 = bpy.data.objects.new('PajakGolenTylLewy.003', me_cylinder_008)
ob_pajakgolentylprawy_002 = bpy.data.objects.new('PajakGolenTylPrawy.002', me_cylinder_006)
ob_pajakudoprzodlewy = bpy.data.objects.new('PajakUdoPrzodLewy', me_cylinder)
ob_pajakudoprzodprawy_001 = bpy.data.objects.new('PajakUdoPrzodPrawy.001', me_cylinder_003)
ob_pajakudotyllewy_003 = bpy.data.objects.new('PajakUdoTylLewy.003', me_cylinder_007)
ob_pajakudotylprawy_002 = bpy.data.objects.new('PajakUdoTylPrawy.002', me_cylinder_005)

# ---- transforms, parenting, visibility, modifiers, constraints
ob_camera.location = (7.359, -6.926, 4.958)
ob_camera.rotation_euler = (1.109, 0.0, 0.8149)
ob_camera.lock_rotations_4d = False
ob_camera.empty_display_type = 'ARROWS'
ob_camera.color = (0.0, 0.0, 0.0, 0.0)
ob_camera.display_type = 'WIRE'
ob_camera.lineart.crease_threshold = 0.0
ob_light.location = (4.076, 1.005, 5.904)
ob_light.rotation_euler = (0.6503, 0.05522, 1.866)
ob_light.lock_rotations_4d = False
ob_light.empty_display_type = 'ARROWS'
ob_light.color = (0.0, 0.0, 0.0, 0.0)
ob_light.lineart.crease_threshold = 0.0
ob_iktargetprzodlewy.location = (0.4196, 0.8955, 0.6243)
ob_iktargetprzodlewy.scale = (0.2, 0.2, 0.2)
ob_iktargetprzodprawy.location = (2.025, 1.254, 0.686)
ob_iktargetprzodprawy.scale = (0.2, 0.2, 0.2)
ob_iktargettyllewy.location = (0.507, 0.2046, 0.6993)
ob_iktargettyllewy.scale = (0.2, 0.2, 0.2)
ob_iktargettylprawy.location = (2.095, 0.085, 0.6243)
ob_iktargettylprawy.scale = (0.2, 0.2, 0.2)
ob_pajak_rig.location = (1.169, 0.9355, 2.269)
ob_pajak_rig.show_in_front = True
ob_korpus.parent = ob_pajak_rig
ob_korpus.matrix_parent_inverse = Matrix(((1.0, -0.0, 0.0, -1.161), (-0.0, 1.0, -0.0, -1.006), (0.0, -0.0, 1.0, -2.077), (-0.0, 0.0, -0.0, 1.0)))
ob_korpus.location = (1.29, 0.5916, 1.419)
ob_korpus.scale = (1.0, 1.5, 0.7)
_vg = ob_korpus.vertex_groups.new(name='Bone')
for _i, _w in zip([0, 1, 2, 3, 4, 5, 6, 7, 8, 9, 10, 11, 12, 13, 14, 15, 16, 17, 18, 19, 20, 21, 22, 23, 24, 25, 26, 27, 28, 29, 30, 31, 32, 33, 34, 35, 36, 37, 38, 39, 40, 41, 42, 43, 44, 45, 46, 47, 48, 49, 50, 51, 52, 53, 54, 55, 56, 57, 58, 59, 60, 61, 62, 63, 64, 65, 66, 67, 68, 69, 70, 71, 72, 73, 74, 75, 76, 77, 78, 79, 80, 81, 82, 83, 84, 85, 86, 87, 88, 89, 90, 91, 92, 93, 94, 95, 96, 97, 98, 99, 100, 101, 102, 103, 104, 105, 106, 107, 108, 109, 110, 111, 112], [0.9933, 0.9973, 0.9984, 0.989, 0.2914, 0.9941, 0.9941, 0.9929, 0.9883, 0.9694, 0.8722, 0.2433, 0.9928, 0.9887, 0.9804, 0.9644, 0.9252, 0.7893, 0.1463, 0.9912, 0.9819, 0.9642, 0.9336, 0.872, 0.7108, 0.2001, 0.9907, 0.9788, 0.9562, 0.919, 0.8508, 0.6954, 0.2695, 0.9915, 0.9819, 0.9624, 0.9292, 0.8645, 0.6994, 0.1582, 0.9929, 0.9886, 0.9789, 0.9602, 0.9151, 0.7673, 0.1455, 0.9941, 0.9943, 0.9929, 0.9867, 0.9621, 0.8505, 0.2385, 0.9943, 0.996, 0.998, 0.9977, 0.9774, 0.878, 0.2769, 0.9932, 0.9925, 0.99, 0.9818, 0.954, 0.8397, 0.2415, 0.9908, 0.9838, 0.9706, 0.947, 0.8933, 0.7253, 0.1507, 0.9884, 0.9733, 0.9444, 0.8936, 0.7878, 0.477, 0.1793, 0.9881, 0.972, 0.9427, 0.8957, 0.813, 0.643, 0.2633, 0.9895, 0.978, 0.9569, 0.9227, 0.8573, 0.6952, 0.1909, 0.9916, 0.9865, 0.9769, 0.9592, 0.9164, 0.7747, 0.1762, 0.9934, 0.9931, 0.9918, 0.9873, 0.9675, 0.865, 0.2606, 0.9943, 0.9957, 0.9012]): _vg.add([_i], _w, 'REPLACE')
_vg = ob_korpus.vertex_groups.new(name='BoneUdoPrzodPrawy')
for _i, _w in zip([4, 10, 11, 15, 16, 17, 18, 22, 23, 24, 25, 29, 30, 31, 32, 38, 39, 101, 102, 108, 109, 112, 113, 114, 115, 116, 117, 118, 127, 128, 129, 130, 131, 132, 133, 134, 135, 144, 145], [0.4552, 0.09929, 0.6569, 0.004939, 0.06018, 0.1789, 0.8144, 0.04159, 0.0934, 0.225, 0.6781, 0.01878, 0.06288, 0.1229, 0.233, 0.01709, 0.0491, 0.002259, 0.05206, 0.04051, 0.1816, 0.06328, 0.5542, 0.865, 0.9644, 0.828, 0.3053, 0.03909, 0.01974, 0.2093, 0.6203, 0.1203, 0.864, 0.9591, 0.8238, 0.3015, 0.03175, 0.02924, 0.2229]): _vg.add([_i], _w, 'REPLACE')
_vg = ob_korpus.vertex_groups.new(name='Laczenie3')
_vg = ob_korpus.vertex_groups.new(name='BoneGolenPrzodPrawy')
_vg = ob_korpus.vertex_groups.new(name='BoneUdoTylPrawy')
for _i, _w in zip([23, 24, 25, 29, 30, 31, 32, 35, 36, 37, 38, 39, 43, 44, 45, 46, 51, 52, 53, 59, 60, 66, 67, 73, 74, 116, 117, 118, 119, 120, 121, 122, 125, 130, 133, 134, 135, 136, 137, 138, 139, 142], [0.01045, 0.05751, 0.1162, 0.03955, 0.08357, 0.1776, 0.4929, 0.006712, 0.05656, 0.1127, 0.2606, 0.7858, 0.01765, 0.07402, 0.2092, 0.8208, 0.006833, 0.1168, 0.6684, 0.0688, 0.4934, 0.05293, 0.1913, 0.02214, 0.04115, 0.1017, 0.515, 0.901, 0.9444, 0.755, 0.304, 0.1038, 0.0729, 0.1458, 0.09932, 0.532, 0.9015, 0.9323, 0.7434, 0.3174, 0.1077, 0.05296]): _vg.add([_i], _w, 'REPLACE')
_vg = ob_korpus.vertex_groups.new(name='Laczenie4')
_vg = ob_korpus.vertex_groups.new(name='BoneGolenTylPrawy')
_vg = ob_korpus.vertex_groups.new(name='BoneUdoTylLewy')
for _i, _w in zip([52, 53, 59, 60, 65, 66, 67, 71, 72, 73, 74, 77, 78, 79, 80, 81, 84, 85, 86, 87, 88, 93, 94, 95, 117, 119, 120, 121, 122, 123, 124, 125, 126, 130, 134, 136, 137, 138, 139, 140, 141, 142, 143], [0.007938, 0.08626, 0.05017, 0.2231, 0.00974, 0.1015, 0.5564, 0.03131, 0.08288, 0.2217, 0.7777, 0.03231, 0.08279, 0.1726, 0.4524, 0.6863, 0.01258, 0.05697, 0.1008, 0.1788, 0.2584, 0.01121, 0.05168, 0.06839, 0.07543, 0.02321, 0.2317, 0.6875, 0.8831, 0.9617, 0.8433, 0.3121, 0.03733, 0.1246, 0.05322, 0.03469, 0.2412, 0.6739, 0.8775, 0.9568, 0.8399, 0.3076, 0.02901]): _vg.add([_i], _w, 'REPLACE')
_vg = ob_korpus.vertex_groups.new(name='Laczenie')
_vg = ob_korpus.vertex_groups.new(name='BoneGolenTylLewy')
_vg = ob_korpus.vertex_groups.new(name='BoneUdoPrzodLewy')
for _i, _w in zip([4, 11, 74, 79, 80, 81, 85, 86, 87, 88, 91, 92, 93, 94, 95, 99, 100, 101, 102, 108, 109, 112, 113, 114, 116, 117, 118, 124, 125, 126, 127, 128, 129, 130, 131, 132, 133, 134, 135, 141, 142, 143, 144, 145], [0.2461, 0.09041, 0.0007392, 0.00896, 0.0549, 0.119, 0.0363, 0.07983, 0.1684, 0.4655, 0.004268, 0.05309, 0.1044, 0.2394, 0.7222, 0.01113, 0.06516, 0.1844, 0.7523, 0.08462, 0.5479, 0.01521, 0.4415, 0.1289, 0.05329, 0.1042, 0.02192, 0.1282, 0.5931, 0.9315, 0.9548, 0.7844, 0.3754, 0.6093, 0.1292, 0.004015, 0.05969, 0.1133, 0.02995, 0.1301, 0.6158, 0.9356, 0.9479, 0.77]): _vg.add([_i], _w, 'REPLACE')
_vg = ob_korpus.vertex_groups.new(name='Laczenie2')
_vg = ob_korpus.vertex_groups.new(name='BoneGolenPrzodLewy')
_m = ob_korpus.modifiers.new('Armature', 'ARMATURE')
_m.object = ob_pajak_rig
ob_pajakgolenprzodlewy.parent = ob_pajak_rig
ob_pajakgolenprzodlewy.matrix_parent_inverse = Matrix(((1.0, -0.0, 0.0, -1.161), (-0.0, 1.0, -0.0, -1.006), (0.0, -0.0, 1.0, -2.077), (-0.0, 0.0, -0.0, 1.0)))
ob_pajakgolenprzodlewy.location = (0.6033, 0.9245, 0.7272)
ob_pajakgolenprzodlewy.rotation_euler = (-0.0, 1.571, 0.0)
ob_pajakgolenprzodlewy.scale = (0.05, 0.05, 0.2)
_vg = ob_pajakgolenprzodlewy.vertex_groups.new(name='Bone')
_vg = ob_pajakgolenprzodlewy.vertex_groups.new(name='BoneUdoPrzodPrawy')
_vg = ob_pajakgolenprzodlewy.vertex_groups.new(name='Laczenie3')
_vg = ob_pajakgolenprzodlewy.vertex_groups.new(name='BoneGolenPrzodPrawy')
_vg = ob_pajakgolenprzodlewy.vertex_groups.new(name='BoneUdoTylPrawy')
_vg = ob_pajakgolenprzodlewy.vertex_groups.new(name='Laczenie4')
_vg = ob_pajakgolenprzodlewy.vertex_groups.new(name='BoneGolenTylPrawy')
_vg = ob_pajakgolenprzodlewy.vertex_groups.new(name='BoneUdoTylLewy')
_vg = ob_pajakgolenprzodlewy.vertex_groups.new(name='Laczenie')
_vg = ob_pajakgolenprzodlewy.vertex_groups.new(name='BoneGolenTylLewy')
_vg = ob_pajakgolenprzodlewy.vertex_groups.new(name='BoneUdoPrzodLewy')
_vg = ob_pajakgolenprzodlewy.vertex_groups.new(name='Laczenie2')
_vg = ob_pajakgolenprzodlewy.vertex_groups.new(name='BoneGolenPrzodLewy')
_vg.add([0, 1, 2, 3, 4, 5, 6, 7, 8, 9, 10, 11, 12, 13, 14, 15], 1.0, 'REPLACE')
_m = ob_pajakgolenprzodlewy.modifiers.new('Armature', 'ARMATURE')
_m.object = ob_pajak_rig
ob_pajakgolenprzodprawy_001.parent = ob_pajak_rig
ob_pajakgolenprzodprawy_001.matrix_parent_inverse = Matrix(((1.0, -0.0, 0.0, -1.161), (-0.0, 1.0, -0.0, -1.006), (0.0, -0.0, 1.0, -2.077), (-0.0, 0.0, -0.0, 1.0)))
ob_pajakgolenprzodprawy_001.location = (1.924, 0.8663, 0.7411)
ob_pajakgolenprzodprawy_001.rotation_euler = (3.142, 1.571, 0.0)
ob_pajakgolenprzodprawy_001.scale = (0.05, 0.05, 0.2)
_vg = ob_pajakgolenprzodprawy_001.vertex_groups.new(name='Bone')
_vg = ob_pajakgolenprzodprawy_001.vertex_groups.new(name='BoneUdoPrzodPrawy')
_vg = ob_pajakgolenprzodprawy_001.vertex_groups.new(name='Laczenie3')
_vg = ob_pajakgolenprzodprawy_001.vertex_groups.new(name='BoneGolenPrzodPrawy')
_vg.add([0, 1, 2, 3, 4, 5, 6, 7, 8, 9, 10, 11, 12, 13, 14, 15], 1.0, 'REPLACE')
_vg = ob_pajakgolenprzodprawy_001.vertex_groups.new(name='BoneUdoTylPrawy')
_vg = ob_pajakgolenprzodprawy_001.vertex_groups.new(name='Laczenie4')
_vg = ob_pajakgolenprzodprawy_001.vertex_groups.new(name='BoneGolenTylPrawy')
_vg = ob_pajakgolenprzodprawy_001.vertex_groups.new(name='BoneUdoTylLewy')
_vg = ob_pajakgolenprzodprawy_001.vertex_groups.new(name='Laczenie')
_vg = ob_pajakgolenprzodprawy_001.vertex_groups.new(name='BoneGolenTylLewy')
_vg = ob_pajakgolenprzodprawy_001.vertex_groups.new(name='BoneUdoPrzodLewy')
_vg = ob_pajakgolenprzodprawy_001.vertex_groups.new(name='Laczenie2')
_vg = ob_pajakgolenprzodprawy_001.vertex_groups.new(name='BoneGolenPrzodLewy')
_m = ob_pajakgolenprzodprawy_001.modifiers.new('Armature', 'ARMATURE')
_m.object = ob_pajak_rig
ob_pajakgolentyllewy_003.parent = ob_pajak_rig
ob_pajakgolentyllewy_003.matrix_parent_inverse = Matrix(((1.0, -0.0, 0.0, -1.161), (-0.0, 1.0, -0.0, -1.006), (0.0, -0.0, 1.0, -2.077), (-0.0, 0.0, -0.0, 1.0)))
ob_pajakgolentyllewy_003.location = (0.6033, 0.3238, 0.773)
ob_pajakgolentyllewy_003.rotation_euler = (-0.0, 1.571, 0.0)
ob_pajakgolentyllewy_003.scale = (0.05, 0.05, 0.2)
_vg = ob_pajakgolentyllewy_003.vertex_groups.new(name='Bone')
_vg = ob_pajakgolentyllewy_003.vertex_groups.new(name='BoneUdoPrzodPrawy')
_vg = ob_pajakgolentyllewy_003.vertex_groups.new(name='Laczenie3')
_vg = ob_pajakgolentyllewy_003.vertex_groups.new(name='BoneGolenPrzodPrawy')
_vg = ob_pajakgolentyllewy_003.vertex_groups.new(name='BoneUdoTylPrawy')
_vg = ob_pajakgolentyllewy_003.vertex_groups.new(name='Laczenie4')
_vg = ob_pajakgolentyllewy_003.vertex_groups.new(name='BoneGolenTylPrawy')
_vg = ob_pajakgolentyllewy_003.vertex_groups.new(name='BoneUdoTylLewy')
_vg = ob_pajakgolentyllewy_003.vertex_groups.new(name='Laczenie')
_vg = ob_pajakgolentyllewy_003.vertex_groups.new(name='BoneGolenTylLewy')
_vg.add([0, 1, 2, 3, 4, 5, 6, 7, 8, 9, 10, 11, 12, 13, 14, 15], 1.0, 'REPLACE')
_vg = ob_pajakgolentyllewy_003.vertex_groups.new(name='BoneUdoPrzodLewy')
_vg = ob_pajakgolentyllewy_003.vertex_groups.new(name='Laczenie2')
_vg = ob_pajakgolentyllewy_003.vertex_groups.new(name='BoneGolenPrzodLewy')
_m = ob_pajakgolentyllewy_003.modifiers.new('Armature', 'ARMATURE')
_m.object = ob_pajak_rig
ob_pajakgolentylprawy_002.parent = ob_pajak_rig
ob_pajakgolentylprawy_002.matrix_parent_inverse = Matrix(((1.0, -0.0, 0.0, -1.161), (-0.0, 1.0, -0.0, -1.006), (0.0, -0.0, 1.0, -2.077), (-0.0, 0.0, -0.0, 1.0)))
ob_pajakgolentylprawy_002.location = (1.983, 0.2531, 0.7116)
ob_pajakgolentylprawy_002.rotation_euler = (3.142, 1.571, 0.0)
ob_pajakgolentylprawy_002.scale = (0.05, 0.05, 0.2)
_vg = ob_pajakgolentylprawy_002.vertex_groups.new(name='Bone')
_vg = ob_pajakgolentylprawy_002.vertex_groups.new(name='BoneUdoPrzodPrawy')
_vg = ob_pajakgolentylprawy_002.vertex_groups.new(name='Laczenie3')
_vg = ob_pajakgolentylprawy_002.vertex_groups.new(name='BoneGolenPrzodPrawy')
_vg = ob_pajakgolentylprawy_002.vertex_groups.new(name='BoneUdoTylPrawy')
_vg = ob_pajakgolentylprawy_002.vertex_groups.new(name='Laczenie4')
_vg = ob_pajakgolentylprawy_002.vertex_groups.new(name='BoneGolenTylPrawy')
_vg.add([0, 1, 2, 3, 4, 5, 6, 7, 8, 9, 10, 11, 12, 13, 14, 15], 1.0, 'REPLACE')
_vg = ob_pajakgolentylprawy_002.vertex_groups.new(name='BoneUdoTylLewy')
_vg = ob_pajakgolentylprawy_002.vertex_groups.new(name='Laczenie')
_vg = ob_pajakgolentylprawy_002.vertex_groups.new(name='BoneGolenTylLewy')
_vg = ob_pajakgolentylprawy_002.vertex_groups.new(name='BoneUdoPrzodLewy')
_vg = ob_pajakgolentylprawy_002.vertex_groups.new(name='Laczenie2')
_vg = ob_pajakgolentylprawy_002.vertex_groups.new(name='BoneGolenPrzodLewy')
_m = ob_pajakgolentylprawy_002.modifiers.new('Armature', 'ARMATURE')
_m.object = ob_pajak_rig
ob_pajakudoprzodlewy.parent = ob_pajak_rig
ob_pajakudoprzodlewy.matrix_parent_inverse = Matrix(((1.0, -0.0, 0.0, -1.161), (-0.0, 1.0, -0.0, -1.006), (0.0, -0.0, 1.0, -2.077), (-0.0, 0.0, -0.0, 1.0)))
ob_pajakudoprzodlewy.location = (1.001, 0.9245, 0.7599)
ob_pajakudoprzodlewy.rotation_euler = (-0.0, 1.571, 0.0)
ob_pajakudoprzodlewy.scale = (0.05, 0.05, 0.2)
_vg = ob_pajakudoprzodlewy.vertex_groups.new(name='Bone')
_vg = ob_pajakudoprzodlewy.vertex_groups.new(name='BoneUdoPrzodPrawy')
_vg = ob_pajakudoprzodlewy.vertex_groups.new(name='Laczenie3')
_vg = ob_pajakudoprzodlewy.vertex_groups.new(name='BoneGolenPrzodPrawy')
_vg = ob_pajakudoprzodlewy.vertex_groups.new(name='BoneUdoTylPrawy')
_vg = ob_pajakudoprzodlewy.vertex_groups.new(name='Laczenie4')
_vg = ob_pajakudoprzodlewy.vertex_groups.new(name='BoneGolenTylPrawy')
_vg = ob_pajakudoprzodlewy.vertex_groups.new(name='BoneUdoTylLewy')
_vg = ob_pajakudoprzodlewy.vertex_groups.new(name='Laczenie')
_vg = ob_pajakudoprzodlewy.vertex_groups.new(name='BoneGolenTylLewy')
_vg = ob_pajakudoprzodlewy.vertex_groups.new(name='BoneUdoPrzodLewy')
for _i, _w in zip([0, 1, 2, 3, 4, 5, 6, 7, 8, 9, 10, 11, 12, 13, 14, 15], [0.3221, 0.9775, 0.6734, 0.9944, 0.3213, 0.9958, 0.6365, 0.9946, 0.3496, 0.9874, 0.6329, 0.9753, 0.3506, 0.9683, 0.637, 0.9704]): _vg.add([_i], _w, 'REPLACE')
_vg = ob_pajakudoprzodlewy.vertex_groups.new(name='Laczenie2')
for _i, _w in zip([0, 2, 4, 6, 8, 10, 12, 13, 14, 15], [0.6779, 0.3266, 0.6787, 0.3635, 0.6504, 0.3671, 0.6494, 0.01347, 0.363, 0.009166]): _vg.add([_i], _w, 'REPLACE')
_vg = ob_pajakudoprzodlewy.vertex_groups.new(name='BoneGolenPrzodLewy')
_m = ob_pajakudoprzodlewy.modifiers.new('Armature', 'ARMATURE')
_m.object = ob_pajak_rig
ob_pajakudoprzodprawy_001.parent = ob_pajak_rig
ob_pajakudoprzodprawy_001.matrix_parent_inverse = Matrix(((1.0, -0.0, 0.0, -1.161), (-0.0, 1.0, -0.0, -1.006), (0.0, -0.0, 1.0, -2.077), (-0.0, 0.0, -0.0, 1.0)))
ob_pajakudoprzodprawy_001.location = (1.559, 0.8663, 0.7585)
ob_pajakudoprzodprawy_001.rotation_euler = (3.142, 1.571, 0.0)
ob_pajakudoprzodprawy_001.scale = (0.05, 0.05, 0.2)
_vg = ob_pajakudoprzodprawy_001.vertex_groups.new(name='Bone')
_vg = ob_pajakudoprzodprawy_001.vertex_groups.new(name='BoneUdoPrzodPrawy')
for _i, _w in zip([0, 1, 2, 3, 4, 5, 6, 7, 8, 9, 10, 11, 12, 13, 14, 15], [0.3512, 0.9915, 0.6485, 0.9964, 0.3229, 0.9967, 0.6612, 0.997, 0.3187, 0.9935, 0.6519, 0.9909, 0.3482, 0.983, 0.6185, 0.9845]): _vg.add([_i], _w, 'REPLACE')
_vg = ob_pajakudoprzodprawy_001.vertex_groups.new(name='Laczenie3')
for _i, _w in zip([0, 2, 4, 6, 8, 10, 12, 14], [0.6488, 0.3515, 0.6771, 0.3388, 0.6813, 0.3481, 0.6518, 0.3815]): _vg.add([_i], _w, 'REPLACE')
_vg = ob_pajakudoprzodprawy_001.vertex_groups.new(name='BoneGolenPrzodPrawy')
_vg = ob_pajakudoprzodprawy_001.vertex_groups.new(name='BoneUdoTylPrawy')
_vg = ob_pajakudoprzodprawy_001.vertex_groups.new(name='Laczenie4')
_vg = ob_pajakudoprzodprawy_001.vertex_groups.new(name='BoneGolenTylPrawy')
_vg = ob_pajakudoprzodprawy_001.vertex_groups.new(name='BoneUdoTylLewy')
_vg = ob_pajakudoprzodprawy_001.vertex_groups.new(name='Laczenie')
_vg = ob_pajakudoprzodprawy_001.vertex_groups.new(name='BoneGolenTylLewy')
_vg = ob_pajakudoprzodprawy_001.vertex_groups.new(name='BoneUdoPrzodLewy')
_vg = ob_pajakudoprzodprawy_001.vertex_groups.new(name='Laczenie2')
_vg = ob_pajakudoprzodprawy_001.vertex_groups.new(name='BoneGolenPrzodLewy')
_m = ob_pajakudoprzodprawy_001.modifiers.new('Armature', 'ARMATURE')
_m.object = ob_pajak_rig
ob_pajakudotyllewy_003.parent = ob_pajak_rig
ob_pajakudotyllewy_003.matrix_parent_inverse = Matrix(((1.0, -0.0, 0.0, -1.161), (-0.0, 1.0, -0.0, -1.006), (0.0, -0.0, 1.0, -2.077), (-0.0, 0.0, -0.0, 1.0)))
ob_pajakudotyllewy_003.location = (1.001, 0.3238, 0.7742)
ob_pajakudotyllewy_003.rotation_euler = (-0.0, 1.571, 0.0)
ob_pajakudotyllewy_003.scale = (0.05, 0.05, 0.2)
_vg = ob_pajakudotyllewy_003.vertex_groups.new(name='Bone')
_vg = ob_pajakudotyllewy_003.vertex_groups.new(name='BoneUdoPrzodPrawy')
_vg = ob_pajakudotyllewy_003.vertex_groups.new(name='Laczenie3')
_vg = ob_pajakudotyllewy_003.vertex_groups.new(name='BoneGolenPrzodPrawy')
_vg = ob_pajakudotyllewy_003.vertex_groups.new(name='BoneUdoTylPrawy')
_vg = ob_pajakudotyllewy_003.vertex_groups.new(name='Laczenie4')
_vg = ob_pajakudotyllewy_003.vertex_groups.new(name='BoneGolenTylPrawy')
_vg = ob_pajakudotyllewy_003.vertex_groups.new(name='BoneUdoTylLewy')
for _i, _w in zip([1, 3, 5, 7, 9, 11, 13, 15], [0.9864, 0.9938, 0.9957, 0.9885, 0.9645, 0.9545, 0.9585, 0.9765]): _vg.add([_i], _w, 'REPLACE')
_vg = ob_pajakudotyllewy_003.vertex_groups.new(name='Laczenie')
_vg = ob_pajakudotyllewy_003.vertex_groups.new(name='BoneGolenTylLewy')
for _i, _w in zip([0, 2, 4, 6, 8, 9, 10, 11, 12, 13, 14], [0.9874, 0.9921, 0.9943, 0.9904, 0.98, 0.02097, 0.9836, 0.04093, 0.9832, 0.03298, 0.9782]): _vg.add([_i], _w, 'REPLACE')
_vg = ob_pajakudotyllewy_003.vertex_groups.new(name='BoneUdoPrzodLewy')
_vg = ob_pajakudotyllewy_003.vertex_groups.new(name='Laczenie2')
_vg = ob_pajakudotyllewy_003.vertex_groups.new(name='BoneGolenPrzodLewy')
_m = ob_pajakudotyllewy_003.modifiers.new('Armature', 'ARMATURE')
_m.object = ob_pajak_rig
ob_pajakudotylprawy_002.parent = ob_pajak_rig
ob_pajakudotylprawy_002.matrix_parent_inverse = Matrix(((1.0, -0.0, 0.0, -1.161), (-0.0, 1.0, -0.0, -1.006), (0.0, -0.0, 1.0, -2.077), (-0.0, 0.0, -0.0, 1.0)))
ob_pajakudotylprawy_002.location = (1.588, 0.2531, 0.7392)
ob_pajakudotylprawy_002.rotation_euler = (3.142, 1.571, 0.0)
ob_pajakudotylprawy_002.scale = (0.05, 0.05, 0.2)
_vg = ob_pajakudotylprawy_002.vertex_groups.new(name='Bone')
_vg = ob_pajakudotylprawy_002.vertex_groups.new(name='BoneUdoPrzodPrawy')
_vg = ob_pajakudotylprawy_002.vertex_groups.new(name='Laczenie3')
_vg = ob_pajakudotylprawy_002.vertex_groups.new(name='BoneGolenPrzodPrawy')
_vg = ob_pajakudotylprawy_002.vertex_groups.new(name='BoneUdoTylPrawy')
for _i, _w in zip([1, 3, 5, 7, 9, 11, 13, 15], [0.9803, 0.9898, 0.9897, 0.9863, 0.9702, 0.9684, 0.9808, 0.9854]): _vg.add([_i], _w, 'REPLACE')
_vg = ob_pajakudotylprawy_002.vertex_groups.new(name='Laczenie4')
for _i, _w in zip([0, 2, 4, 6, 8, 10, 12, 14], [0.3624, 0.6255, 0.361, 0.6138, 0.3727, 0.7799, 0.7725, 0.7765]): _vg.add([_i], _w, 'REPLACE')
_vg = ob_pajakudotylprawy_002.vertex_groups.new(name='BoneGolenTylPrawy')
for _i, _w in zip([0, 2, 4, 6, 8, 10, 12, 14], [0.6286, 0.3647, 0.6288, 0.3759, 0.6179, 0.2096, 0.2098, 0.213]): _vg.add([_i], _w, 'REPLACE')
_vg = ob_pajakudotylprawy_002.vertex_groups.new(name='BoneUdoTylLewy')
_vg = ob_pajakudotylprawy_002.vertex_groups.new(name='Laczenie')
_vg = ob_pajakudotylprawy_002.vertex_groups.new(name='BoneGolenTylLewy')
_vg = ob_pajakudotylprawy_002.vertex_groups.new(name='BoneUdoPrzodLewy')
_vg = ob_pajakudotylprawy_002.vertex_groups.new(name='Laczenie2')
_vg = ob_pajakudotylprawy_002.vertex_groups.new(name='BoneGolenPrzodLewy')
_m = ob_pajakudotylprawy_002.modifiers.new('Armature', 'ARMATURE')
_m.object = ob_pajak_rig

# ---- collection membership
col_collection.objects.link(ob_camera)
col_collection.objects.link(ob_light)
col_pajak.objects.link(ob_iktargetprzodlewy)
col_pajak.objects.link(ob_iktargetprzodprawy)
col_pajak.objects.link(ob_iktargettyllewy)
col_pajak.objects.link(ob_iktargettylprawy)
col_pajak.objects.link(ob_pajak_rig)
col_pajak.objects.link(ob_korpus)
col_pajak.objects.link(ob_pajakgolenprzodlewy)
col_pajak.objects.link(ob_pajakgolenprzodprawy_001)
col_pajak.objects.link(ob_pajakgolentyllewy_003)
col_pajak.objects.link(ob_pajakgolentylprawy_002)
col_pajak.objects.link(ob_pajakudoprzodlewy)
col_pajak.objects.link(ob_pajakudoprzodprawy_001)
col_pajak.objects.link(ob_pajakudotyllewy_003)
col_pajak.objects.link(ob_pajakudotylprawy_002)

# ---- scene / render settings (as saved in the file)
scene.frame_start = 1; scene.frame_end = 60; scene.frame_set(26)
scene.render.engine = 'BLENDER_EEVEE_NEXT'
scene.render.fps = 25
scene.render.bake_bias = 0.0
scene.render.bake_samples = 0
scene.cycles.sampling_pattern = 'TABULATED_SOBOL'
scene.eevee.use_volume_custom_range = False
bpy.context.view_layer.update()

# ---- added for rendering (the .blend has no active camera): camera
cam_auto = bpy.data.cameras.new('AutoCamera')
cam_auto.lens = 50.0
cam_auto.sensor_width = 36.0
cam_auto.clip_end = 1000.0
ob_auto_camera = bpy.data.objects.new('AutoCamera', cam_auto)
scene.collection.objects.link(ob_auto_camera)
ob_auto_camera.location = (5.02134, -3.93543, 4.38834)
ob_auto_camera.rotation_euler = (1.09748, -7.21219e-08, 0.694738)
scene.camera = ob_auto_camera
bpy.context.view_layer.update()
